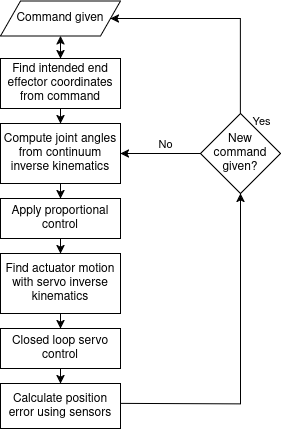

The diagram above was exported from draw.io. Its source (the exported page's mxGraphModel, read from the mxfile embedded in the PNG):
<mxGraphModel dx="1356" dy="800" grid="1" gridSize="10" guides="1" tooltips="1" connect="1" arrows="1" fold="1" page="1" pageScale="1" pageWidth="827" pageHeight="1169" math="0" shadow="0">
  <root>
    <mxCell id="WIyWlLk6GJQsqaUBKTNV-0" />
    <mxCell id="WIyWlLk6GJQsqaUBKTNV-1" parent="WIyWlLk6GJQsqaUBKTNV-0" />
    <mxCell id="9sCmExXXn0pHCva59Vsj-3" style="edgeStyle=orthogonalEdgeStyle;rounded=0;orthogonalLoop=1;jettySize=auto;html=1;exitX=0.5;exitY=1;exitDx=0;exitDy=0;entryX=0.5;entryY=0;entryDx=0;entryDy=0;" parent="WIyWlLk6GJQsqaUBKTNV-1" edge="1">
      <mxGeometry relative="1" as="geometry">
        <mxPoint x="220" y="120" as="sourcePoint" />
        <mxPoint x="220" y="140" as="targetPoint" />
      </mxGeometry>
    </mxCell>
    <mxCell id="fm9JDE90DZJT25qg3pYM-12" style="edgeStyle=orthogonalEdgeStyle;rounded=0;orthogonalLoop=1;jettySize=auto;html=1;exitX=0.5;exitY=1;exitDx=0;exitDy=0;entryX=0.5;entryY=0;entryDx=0;entryDy=0;" parent="WIyWlLk6GJQsqaUBKTNV-1" edge="1">
      <mxGeometry relative="1" as="geometry">
        <mxPoint x="220" y="190" as="sourcePoint" />
        <mxPoint x="220" y="205" as="targetPoint" />
      </mxGeometry>
    </mxCell>
    <mxCell id="fm9JDE90DZJT25qg3pYM-13" style="edgeStyle=orthogonalEdgeStyle;rounded=0;orthogonalLoop=1;jettySize=auto;html=1;exitX=0.5;exitY=1;exitDx=0;exitDy=0;entryX=0.5;entryY=0;entryDx=0;entryDy=0;" parent="WIyWlLk6GJQsqaUBKTNV-1" target="VTTsqogiul6vvmM73ECT-4" edge="1">
      <mxGeometry relative="1" as="geometry">
        <mxPoint x="220" y="265" as="sourcePoint" />
        <mxPoint x="220" y="285" as="targetPoint" />
      </mxGeometry>
    </mxCell>
    <mxCell id="fm9JDE90DZJT25qg3pYM-14" style="edgeStyle=orthogonalEdgeStyle;rounded=0;orthogonalLoop=1;jettySize=auto;html=1;exitX=0.5;exitY=1;exitDx=0;exitDy=0;entryX=0.5;entryY=0;entryDx=0;entryDy=0;" parent="WIyWlLk6GJQsqaUBKTNV-1" edge="1">
      <mxGeometry relative="1" as="geometry">
        <mxPoint x="220" y="315" as="sourcePoint" />
        <mxPoint x="220" y="335" as="targetPoint" />
      </mxGeometry>
    </mxCell>
    <mxCell id="fm9JDE90DZJT25qg3pYM-15" style="edgeStyle=orthogonalEdgeStyle;rounded=0;orthogonalLoop=1;jettySize=auto;html=1;exitX=0.5;exitY=1;exitDx=0;exitDy=0;entryX=0.5;entryY=0;entryDx=0;entryDy=0;" parent="WIyWlLk6GJQsqaUBKTNV-1" target="VTTsqogiul6vvmM73ECT-2" edge="1">
      <mxGeometry relative="1" as="geometry">
        <mxPoint x="220" y="395" as="sourcePoint" />
        <mxPoint x="220" y="415" as="targetPoint" />
      </mxGeometry>
    </mxCell>
    <mxCell id="9sCmExXXn0pHCva59Vsj-0" style="edgeStyle=orthogonalEdgeStyle;rounded=0;orthogonalLoop=1;jettySize=auto;html=1;exitX=0.5;exitY=1;exitDx=0;exitDy=0;entryX=0.5;entryY=0;entryDx=0;entryDy=0;" parent="WIyWlLk6GJQsqaUBKTNV-1" edge="1">
      <mxGeometry relative="1" as="geometry">
        <mxPoint x="220" y="447" as="sourcePoint" />
        <mxPoint x="220" y="465" as="targetPoint" />
      </mxGeometry>
    </mxCell>
    <mxCell id="9sCmExXXn0pHCva59Vsj-4" style="edgeStyle=orthogonalEdgeStyle;rounded=0;orthogonalLoop=1;jettySize=auto;html=1;exitX=1;exitY=0.5;exitDx=0;exitDy=0;entryX=0.5;entryY=1;entryDx=0;entryDy=0;" parent="WIyWlLk6GJQsqaUBKTNV-1" target="fm9JDE90DZJT25qg3pYM-18" edge="1">
      <mxGeometry relative="1" as="geometry">
        <mxPoint x="280" y="485" as="sourcePoint" />
      </mxGeometry>
    </mxCell>
    <mxCell id="fm9JDE90DZJT25qg3pYM-20" style="edgeStyle=orthogonalEdgeStyle;rounded=0;orthogonalLoop=1;jettySize=auto;html=1;exitX=0;exitY=0.5;exitDx=0;exitDy=0;entryX=1;entryY=0.5;entryDx=0;entryDy=0;" parent="WIyWlLk6GJQsqaUBKTNV-1" source="fm9JDE90DZJT25qg3pYM-18" edge="1">
      <mxGeometry relative="1" as="geometry">
        <mxPoint x="280" y="235" as="targetPoint" />
      </mxGeometry>
    </mxCell>
    <mxCell id="fm9JDE90DZJT25qg3pYM-22" value="No" style="edgeLabel;html=1;align=center;verticalAlign=middle;resizable=0;points=[];" parent="fm9JDE90DZJT25qg3pYM-20" connectable="0" vertex="1">
      <mxGeometry x="-0.4524" relative="1" as="geometry">
        <mxPoint x="-14" y="-10" as="offset" />
      </mxGeometry>
    </mxCell>
    <mxCell id="fm9JDE90DZJT25qg3pYM-21" style="edgeStyle=orthogonalEdgeStyle;rounded=0;orthogonalLoop=1;jettySize=auto;html=1;exitX=0.5;exitY=0;exitDx=0;exitDy=0;entryX=1;entryY=0.5;entryDx=0;entryDy=0;" parent="WIyWlLk6GJQsqaUBKTNV-1" source="fm9JDE90DZJT25qg3pYM-18" target="VTTsqogiul6vvmM73ECT-0" edge="1">
      <mxGeometry relative="1" as="geometry">
        <mxPoint x="280" y="100" as="targetPoint" />
        <Array as="points">
          <mxPoint x="400" y="100" />
        </Array>
      </mxGeometry>
    </mxCell>
    <mxCell id="fm9JDE90DZJT25qg3pYM-23" value="Yes" style="edgeLabel;html=1;align=center;verticalAlign=middle;resizable=0;points=[];" parent="fm9JDE90DZJT25qg3pYM-21" connectable="0" vertex="1">
      <mxGeometry x="-0.8471" y="3" relative="1" as="geometry">
        <mxPoint x="23" y="24" as="offset" />
      </mxGeometry>
    </mxCell>
    <mxCell id="fm9JDE90DZJT25qg3pYM-18" value="New command given?" style="rhombus;whiteSpace=wrap;html=1;" parent="WIyWlLk6GJQsqaUBKTNV-1" vertex="1">
      <mxGeometry x="360" y="195" width="80" height="80" as="geometry" />
    </mxCell>
    <mxCell id="VTTsqogiul6vvmM73ECT-0" value="Command given" style="shape=parallelogram;perimeter=parallelogramPerimeter;whiteSpace=wrap;html=1;fixedSize=1;" parent="WIyWlLk6GJQsqaUBKTNV-1" vertex="1">
      <mxGeometry x="160" y="82.5" width="120" height="35" as="geometry" />
    </mxCell>
    <mxCell id="VTTsqogiul6vvmM73ECT-1" value="Calculate position error using sensors" style="rounded=0;whiteSpace=wrap;html=1;" parent="WIyWlLk6GJQsqaUBKTNV-1" vertex="1">
      <mxGeometry x="160" y="465" width="120" height="45" as="geometry" />
    </mxCell>
    <mxCell id="VTTsqogiul6vvmM73ECT-2" value="Closed loop servo control" style="rounded=0;whiteSpace=wrap;html=1;" parent="WIyWlLk6GJQsqaUBKTNV-1" vertex="1">
      <mxGeometry x="160" y="410" width="120" height="40" as="geometry" />
    </mxCell>
    <mxCell id="VTTsqogiul6vvmM73ECT-3" value="Find actuator motion with servo inverse kinematics" style="rounded=0;whiteSpace=wrap;html=1;" parent="WIyWlLk6GJQsqaUBKTNV-1" vertex="1">
      <mxGeometry x="160" y="335" width="120" height="60" as="geometry" />
    </mxCell>
    <mxCell id="VTTsqogiul6vvmM73ECT-4" value="Apply proportional control" style="rounded=0;whiteSpace=wrap;html=1;" parent="WIyWlLk6GJQsqaUBKTNV-1" vertex="1">
      <mxGeometry x="160" y="280" width="120" height="40" as="geometry" />
    </mxCell>
    <mxCell id="VTTsqogiul6vvmM73ECT-5" value="Compute joint angles from continuum inverse kinematics" style="rounded=0;whiteSpace=wrap;html=1;" parent="WIyWlLk6GJQsqaUBKTNV-1" vertex="1">
      <mxGeometry x="160" y="205" width="120" height="60" as="geometry" />
    </mxCell>
    <mxCell id="VTTsqogiul6vvmM73ECT-7" value="" style="edgeStyle=orthogonalEdgeStyle;rounded=0;orthogonalLoop=1;jettySize=auto;html=1;" parent="WIyWlLk6GJQsqaUBKTNV-1" source="VTTsqogiul6vvmM73ECT-6" target="VTTsqogiul6vvmM73ECT-0" edge="1">
      <mxGeometry relative="1" as="geometry" />
    </mxCell>
    <mxCell id="VTTsqogiul6vvmM73ECT-6" value="Find intended end effector coordinates from command" style="rounded=0;whiteSpace=wrap;html=1;" parent="WIyWlLk6GJQsqaUBKTNV-1" vertex="1">
      <mxGeometry x="160" y="140" width="120" height="50" as="geometry" />
    </mxCell>
  </root>
</mxGraphModel>